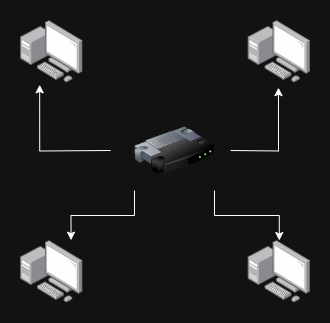

The diagram above was exported from draw.io. Its source (the exported page's mxGraphModel, read from the mxfile embedded in the PNG):
<mxGraphModel dx="754" dy="404" grid="1" gridSize="10" guides="1" tooltips="1" connect="1" arrows="1" fold="1" page="1" pageScale="1" pageWidth="827" pageHeight="1169" math="0" shadow="0">
  <root>
    <mxCell id="0" />
    <mxCell id="1" parent="0" />
    <mxCell id="QcxQpIccj6nERhGEsOuO-6" value="" style="image;points=[];aspect=fixed;html=1;align=center;shadow=0;dashed=0;image=img/lib/allied_telesis/computer_and_terminals/Personal_Computer_with_Server.svg;" vertex="1" parent="1">
      <mxGeometry x="260" y="220" width="62.400000000000006" height="62.400000000000006" as="geometry" />
    </mxCell>
    <mxCell id="QcxQpIccj6nERhGEsOuO-8" value="" style="image;points=[];aspect=fixed;html=1;align=center;shadow=0;dashed=0;image=img/lib/allied_telesis/computer_and_terminals/Personal_Computer_with_Server.svg;" vertex="1" parent="1">
      <mxGeometry x="487.6" y="220" width="62.400000000000006" height="62.400000000000006" as="geometry" />
    </mxCell>
    <mxCell id="QcxQpIccj6nERhGEsOuO-9" value="" style="image;points=[];aspect=fixed;html=1;align=center;shadow=0;dashed=0;image=img/lib/allied_telesis/computer_and_terminals/Personal_Computer_with_Server.svg;" vertex="1" parent="1">
      <mxGeometry x="487.6" y="440" width="62.400000000000006" height="62.400000000000006" as="geometry" />
    </mxCell>
    <mxCell id="QcxQpIccj6nERhGEsOuO-10" value="" style="image;points=[];aspect=fixed;html=1;align=center;shadow=0;dashed=0;image=img/lib/allied_telesis/computer_and_terminals/Personal_Computer_with_Server.svg;" vertex="1" parent="1">
      <mxGeometry x="260" y="440" width="62.400000000000006" height="62.400000000000006" as="geometry" />
    </mxCell>
    <mxCell id="QcxQpIccj6nERhGEsOuO-12" style="edgeStyle=orthogonalEdgeStyle;rounded=0;orthogonalLoop=1;jettySize=auto;html=1;entryX=0.307;entryY=1.03;entryDx=0;entryDy=0;entryPerimeter=0;" edge="1" parent="1" target="QcxQpIccj6nERhGEsOuO-6">
      <mxGeometry relative="1" as="geometry">
        <mxPoint x="280" y="360.28571428571433" as="targetPoint" />
        <mxPoint x="350" y="350" as="sourcePoint" />
      </mxGeometry>
    </mxCell>
    <mxCell id="QcxQpIccj6nERhGEsOuO-13" style="edgeStyle=orthogonalEdgeStyle;rounded=0;orthogonalLoop=1;jettySize=auto;html=1;entryX=0.487;entryY=1.076;entryDx=0;entryDy=0;entryPerimeter=0;" edge="1" parent="1" target="QcxQpIccj6nERhGEsOuO-8">
      <mxGeometry relative="1" as="geometry">
        <mxPoint x="520" y="360.28571428571433" as="targetPoint" />
        <mxPoint x="470" y="350" as="sourcePoint" />
      </mxGeometry>
    </mxCell>
    <mxCell id="QcxQpIccj6nERhGEsOuO-16" style="edgeStyle=orthogonalEdgeStyle;rounded=0;orthogonalLoop=1;jettySize=auto;html=1;exitX=1;exitY=1;exitDx=0;exitDy=0;" edge="1" parent="1" source="QcxQpIccj6nERhGEsOuO-11" target="QcxQpIccj6nERhGEsOuO-9">
      <mxGeometry relative="1" as="geometry" />
    </mxCell>
    <mxCell id="QcxQpIccj6nERhGEsOuO-11" value="" style="image;html=1;image=img/lib/clip_art/networking/Router_128x128.png" vertex="1" parent="1">
      <mxGeometry x="374" y="310" width="80" height="80" as="geometry" />
    </mxCell>
    <mxCell id="QcxQpIccj6nERhGEsOuO-17" style="edgeStyle=orthogonalEdgeStyle;rounded=0;orthogonalLoop=1;jettySize=auto;html=1;exitX=0;exitY=1;exitDx=0;exitDy=0;entryX=0.81;entryY=-0.005;entryDx=0;entryDy=0;entryPerimeter=0;" edge="1" parent="1" source="QcxQpIccj6nERhGEsOuO-11" target="QcxQpIccj6nERhGEsOuO-10">
      <mxGeometry relative="1" as="geometry" />
    </mxCell>
  </root>
</mxGraphModel>